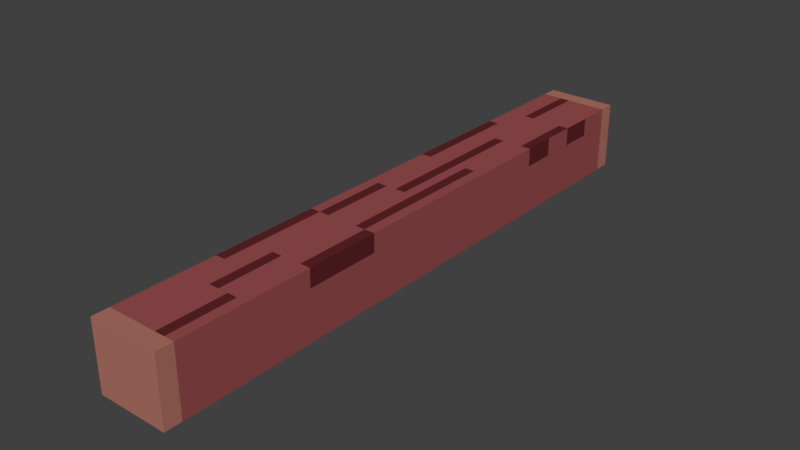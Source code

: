 # Source: log-long.blend  (saved by Blender 2.79.0; exported with 4.5.12 LTS)
import bpy
from mathutils import Matrix  # noqa: F401  (used for matrix-valued properties, if any)

bpy.ops.wm.read_factory_settings(use_empty=True)
scene = bpy.context.scene
scene.name = 'Scene'

# ---- collections
col_collection_1 = bpy.data.collections.new('Collection 1'); scene.collection.children.link(col_collection_1)

# ---- materials (node trees are filled in below, after node groups)
mat_base = bpy.data.materials.new('base')
mat_base.alpha_threshold = 0.0
mat_base.roughness = 0.5
mat_sides = bpy.data.materials.new('sides')
mat_sides.alpha_threshold = 0.0
mat_sides.roughness = 0.5
mat_accent = bpy.data.materials.new('accent')
mat_accent.alpha_threshold = 0.0
mat_accent.roughness = 0.5

# ---- material node trees
mat_base.use_nodes = True; mat_base.node_tree.nodes.clear()
_N = mat_base.node_tree.nodes; _L = mat_base.node_tree.links
n0 = _N.new('ShaderNodeOutputMaterial'); n0.name = 'Material Output'; n0.location = (300, 300)
n1 = _N.new('ShaderNodeBsdfDiffuse'); n1.name = 'Diffuse BSDF'; n1.location = (10, 300)
n1.inputs[0].default_value = (0.3185, 0.07619, 0.07819, 1.0)
_L.new(n1.outputs[0], n0.inputs[0])
n0.is_active_output = True
mat_sides.use_nodes = True; mat_sides.node_tree.nodes.clear()
_N = mat_sides.node_tree.nodes; _L = mat_sides.node_tree.links
n0 = _N.new('ShaderNodeOutputMaterial'); n0.name = 'Material Output'; n0.location = (300, 300)
n1 = _N.new('ShaderNodeBsdfDiffuse'); n1.name = 'Diffuse BSDF'; n1.location = (10, 300)
n1.inputs[0].default_value = (0.4287, 0.1683, 0.1301, 1.0)
_L.new(n1.outputs[0], n0.inputs[0])
n0.is_active_output = True
mat_accent.use_nodes = True; mat_accent.node_tree.nodes.clear()
_N = mat_accent.node_tree.nodes; _L = mat_accent.node_tree.links
n0 = _N.new('ShaderNodeOutputMaterial'); n0.name = 'Material Output'; n0.location = (300, 300)
n1 = _N.new('ShaderNodeBsdfDiffuse'); n1.name = 'Diffuse BSDF'; n1.location = (10, 300)
n1.inputs[0].default_value = (0.1119, 0.01764, 0.02122, 1.0)
_L.new(n1.outputs[0], n0.inputs[0])
n0.is_active_output = True

# ---- world
world_world = bpy.data.worlds.new('World'); scene.world = world_world
world_world.color = (0.05088, 0.05088, 0.05088)
world_world.use_sun_shadow = False
world_world.sun_shadow_jitter_overblur = 0.0
world_world.cycles.sampling_method = 'MANUAL'

# ---- meshes
me_cube = bpy.data.meshes.new('Cube')
me_cube.from_pydata([(0.2865, -2.44, 0.2743), (0.2865, -2.44, -0.2743), (-0.2865, -2.44, 0.2743), (-0.2865, -2.44, -0.2743), (0.2865, 2.44, 0.2743), (0.2865, 2.44, -0.2743), (-0.2865, 2.44, 0.2743), (-0.2865, 2.44, -0.2743), (-0.206, -2.44, 0.2743), (-0.1241, -2.44, 0.2743), (-0.04227, -2.44, 0.2743), (0.03959, -2.44, 0.2743), (0.1214, -2.44, 0.2743), (0.2033, -2.44, 0.2743), (0.2033, -2.44, -0.2743), (0.1214, -2.44, -0.2743), (0.03959, -2.44, -0.2743), (-0.04227, -2.44, -0.2743), (-0.1241, -2.44, -0.2743), (-0.206, -2.44, -0.2743), (0.2033, 2.44, 0.2743), (0.1214, 2.44, 0.2743), (0.03959, 2.44, 0.2743), (-0.04227, 2.44, 0.2743), (-0.1241, 2.44, 0.2743), (-0.206, 2.44, 0.2743), (-0.206, 2.44, -0.2743), (-0.1241, 2.44, -0.2743), (-0.04227, 2.44, -0.2743), (0.03959, 2.44, -0.2743), (0.1214, 2.44, -0.2743), (0.2033, 2.44, -0.2743), (-0.2865, 2.309, 0.2743), (-0.2865, 1.22, 0.2743), (-0.2865, 0.6099, 0.2743), (-0.2865, -1.252e-08, 0.2743), (-0.2865, -0.6099, 0.2743), (-0.2865, -1.22, 0.2743), (-0.2865, -2.304, 0.2743), (-0.2865, -2.304, -0.2743), (-0.2865, -1.22, -0.2743), (-0.2865, -0.6099, -0.2743), (-0.2865, -1.252e-08, -0.2743), (-0.2865, 0.6099, -0.2743), (-0.2865, 1.22, -0.2743), (-0.2865, 2.309, -0.2743), (0.2865, -2.304, 0.2743), (0.2865, -1.22, 0.2743), (0.2865, -0.6099, 0.2743), (0.2865, 1.252e-08, 0.2743), (0.2865, 0.6099, 0.2743), (0.2865, 1.22, 0.2743), (0.2865, 2.309, 0.2743), (0.2865, 2.309, -0.2743), (0.2865, 1.22, -0.2743), (0.2865, 0.6099, -0.2743), (0.2865, 1.252e-08, -0.2743), (0.2865, -0.6099, -0.2743), (0.2865, -1.22, -0.2743), (0.2865, -2.304, -0.2743), (-0.206, 2.309, 0.2743), (-0.206, 1.22, 0.2743), (-0.206, 0.6099, 0.2743), (-0.206, -9.004e-09, 0.2743), (-0.206, -0.6099, 0.2743), (-0.206, -1.22, 0.2743), (-0.206, -2.304, 0.2743), (-0.1241, 2.309, 0.2743), (-0.1241, 1.22, 0.2743), (-0.1241, 0.6099, 0.2743), (-0.1241, -5.426e-09, 0.2743), (-0.1241, -0.6099, 0.2743), (-0.1241, -1.22, 0.2743), (-0.1241, -2.304, 0.2743), (-0.04227, 2.309, 0.2743), (-0.04227, 1.22, 0.2743), (-0.04227, 0.6099, 0.2743), (-0.04227, -1.848e-09, 0.2743), (-0.04227, -0.6099, 0.2743), (-0.04227, -1.22, 0.2743), (-0.04227, -2.304, 0.2743), (0.03959, 2.309, 0.2743), (0.03959, 1.22, 0.2743), (0.03959, 0.6099, 0.2743), (0.03959, 1.73e-09, 0.2743), (0.03959, -0.6099, 0.2743), (0.03959, -1.22, 0.2743), (0.03959, -2.304, 0.2743), (0.1214, 2.309, 0.2743), (0.1214, 1.22, 0.2743), (0.1214, 0.6099, 0.2743), (0.1214, 5.308e-09, 0.2743), (0.1214, -0.6099, 0.2743), (0.1214, -1.22, 0.2743), (0.1214, -2.304, 0.2743), (0.2033, 2.309, 0.2743), (0.2033, 1.22, 0.2743), (0.2033, 0.6099, 0.2743), (0.2033, 8.886e-09, 0.2743), (0.2033, -0.6099, 0.2743), (0.2033, -1.22, 0.2743), (0.2033, -2.304, 0.2743), (-0.2865, -1.482, 0.2743), (-0.2865, -1.753, 0.2743), (-0.2865, -2.024, 0.2743), (-0.2865, -2.024, -0.2743), (-0.2865, -1.753, -0.2743), (-0.2865, -1.482, -0.2743), (0.2865, -2.024, 0.2743), (0.2865, -1.753, 0.2743), (0.2865, -1.482, 0.2743), (0.2865, -1.482, -0.2743), (0.2865, -1.753, -0.2743), (0.2865, -2.024, -0.2743), (-0.206, -1.482, 0.2743), (-0.206, -1.753, 0.2743), (-0.206, -2.024, 0.2743), (-0.1241, -1.482, 0.2743), (-0.1241, -1.753, 0.2743), (-0.1241, -2.024, 0.2743), (-0.04227, -1.482, 0.2743), (-0.04227, -1.753, 0.2743), (-0.04227, -2.024, 0.2743), (0.03959, -1.482, 0.2743), (0.03959, -1.753, 0.2743), (0.03959, -2.024, 0.2743), (0.1214, -1.482, 0.2743), (0.1214, -1.753, 0.2743), (0.1214, -2.024, 0.2743), (0.2033, -1.482, 0.2743), (0.2033, -1.753, 0.2743), (0.2033, -2.024, 0.2743), (-0.2865, 2.036, 0.2743), (-0.2865, 1.764, 0.2743), (-0.2865, 1.492, 0.2743), (-0.2865, 1.492, -0.2743), (-0.2865, 1.764, -0.2743), (-0.2865, 2.036, -0.2743), (0.2865, 1.492, 0.2743), (0.2865, 1.764, 0.2743), (0.2865, 2.036, 0.2743), (0.2865, 2.036, -0.2743), (0.2865, 1.764, -0.2743), (0.2865, 1.492, -0.2743), (-0.206, 2.036, 0.2743), (-0.206, 1.764, 0.2743), (-0.206, 1.492, 0.2743), (-0.1241, 2.036, 0.2743), (-0.1241, 1.764, 0.2743), (-0.1241, 1.492, 0.2743), (-0.04227, 2.036, 0.2743), (-0.04227, 1.764, 0.2743), (-0.04227, 1.492, 0.2743), (0.03959, 2.036, 0.2743), (0.03959, 1.764, 0.2743), (0.03959, 1.492, 0.2743), (0.1214, 2.036, 0.2743), (0.1214, 1.764, 0.2743), (0.1214, 1.492, 0.2743), (0.2033, 2.036, 0.2743), (0.2033, 1.764, 0.2743), (0.2033, 1.492, 0.2743), (0.2865, -2.44, 0.1257), (-0.2865, -2.44, 0.1257), (-0.2865, 2.44, 0.1257), (0.2865, 2.44, 0.1257), (-0.206, 2.44, 0.1257), (-0.1241, 2.44, 0.1257), (-0.04227, 2.44, 0.1257), (0.03959, 2.44, 0.1257), (0.1214, 2.44, 0.1257), (0.2033, 2.44, 0.1257), (0.2033, -2.44, 0.1257), (0.1214, -2.44, 0.1257), (0.03959, -2.44, 0.1257), (-0.04227, -2.44, 0.1257), (-0.1241, -2.44, 0.1257), (-0.206, -2.44, 0.1257), (0.2865, 2.309, 0.1257), (0.2865, 1.22, 0.1257), (0.2865, 0.6099, 0.1257), (0.2865, 1.252e-08, 0.1257), (0.2865, -0.6099, 0.1257), (0.2865, -1.22, 0.1257), (0.2865, -2.304, 0.1257), (-0.2865, -2.304, 0.1257), (-0.2865, -1.22, 0.1257), (-0.2865, -0.6099, 0.1257), (-0.2865, -1.252e-08, 0.1257), (-0.2865, 0.6099, 0.1257), (-0.2865, 1.22, 0.1257), (-0.2865, 2.309, 0.1257), (-0.2865, -2.024, 0.1257), (-0.2865, -1.753, 0.1257), (-0.2865, -1.482, 0.1257), (0.2865, -1.482, 0.1257), (0.2865, -1.753, 0.1257), (0.2865, -2.024, 0.1257), (-0.2865, 1.492, 0.1257), (-0.2865, 1.764, 0.1257), (-0.2865, 2.036, 0.1257), (0.2865, 2.036, 0.1257), (0.2865, 1.764, 0.1257), (0.2865, 1.492, 0.1257)], [], [(177, 163, 3, 19), (191, 164, 7, 45), (171, 165, 5, 31), (184, 162, 1, 59), (95, 52, 4, 20), (32, 60, 25, 6), (60, 67, 24, 25), (67, 74, 23, 24), (74, 81, 22, 23), (81, 88, 21, 22), (88, 95, 20, 21), (164, 166, 26, 7), (166, 167, 27, 26), (167, 168, 28, 27), (168, 169, 29, 28), (169, 170, 30, 29), (170, 171, 31, 30), (162, 172, 14, 1), (172, 173, 15, 14), (173, 174, 16, 15), (174, 175, 17, 16), (175, 176, 18, 17), (176, 177, 19, 18), (12, 13, 101, 94), (126, 129, 100, 93), (93, 100, 99, 92), (92, 99, 98, 91), (91, 98, 97, 90), (90, 97, 96, 89), (156, 159, 95, 88), (11, 12, 94, 87), (123, 126, 93, 86), (86, 93, 92, 85), (85, 92, 91, 84), (84, 91, 90, 83), (83, 90, 89, 82), (153, 156, 88, 81), (10, 11, 87, 80), (120, 123, 86, 79), (79, 86, 85, 78), (78, 85, 84, 77), (77, 84, 83, 76), (76, 83, 82, 75), (150, 153, 81, 74), (9, 10, 80, 73), (117, 120, 79, 72), (72, 79, 78, 71), (71, 78, 77, 70), (70, 77, 76, 69), (69, 76, 75, 68), (147, 150, 74, 67), (8, 9, 73, 66), (114, 117, 72, 65), (65, 72, 71, 64), (64, 71, 70, 63), (63, 70, 69, 62), (62, 69, 68, 61), (144, 147, 67, 60), (2, 8, 66, 38), (102, 114, 65, 37), (37, 65, 64, 36), (36, 64, 63, 35), (35, 63, 62, 34), (34, 62, 61, 33), (132, 144, 60, 32), (13, 0, 46, 101), (129, 110, 47, 100), (100, 47, 48, 99), (99, 48, 49, 98), (98, 49, 50, 97), (97, 50, 51, 96), (159, 140, 52, 95), (165, 178, 53, 5), (203, 179, 54, 143), (179, 180, 55, 54), (180, 181, 56, 55), (181, 182, 57, 56), (182, 183, 58, 57), (197, 184, 59, 113), (163, 185, 39, 3), (194, 186, 40, 107), (186, 187, 41, 40), (187, 188, 42, 41), (188, 189, 43, 42), (189, 190, 44, 43), (200, 191, 45, 137), (185, 192, 105, 39), (192, 193, 106, 105), (193, 194, 107, 106), (183, 195, 111, 58), (195, 196, 112, 111), (196, 197, 113, 112), (101, 46, 108, 131), (131, 108, 109, 130), (130, 109, 110, 129), (38, 66, 116, 104), (104, 116, 115, 103), (103, 115, 114, 102), (66, 73, 119, 116), (116, 119, 118, 115), (115, 118, 117, 114), (73, 80, 122, 119), (119, 122, 121, 118), (118, 121, 120, 117), (80, 87, 125, 122), (122, 125, 124, 121), (121, 124, 123, 120), (87, 94, 128, 125), (125, 128, 127, 124), (124, 127, 126, 123), (94, 101, 131, 128), (128, 131, 130, 127), (127, 130, 129, 126), (190, 198, 135, 44), (198, 199, 136, 135), (199, 200, 137, 136), (178, 201, 141, 53), (201, 202, 142, 141), (202, 203, 143, 142), (96, 51, 138, 161), (161, 138, 139, 160), (160, 139, 140, 159), (33, 61, 146, 134), (134, 146, 145, 133), (133, 145, 144, 132), (61, 68, 149, 146), (146, 149, 148, 145), (145, 148, 147, 144), (68, 75, 152, 149), (149, 152, 151, 148), (148, 151, 150, 147), (75, 82, 155, 152), (152, 155, 154, 151), (151, 154, 153, 150), (82, 89, 158, 155), (155, 158, 157, 154), (154, 157, 156, 153), (89, 96, 161, 158), (158, 161, 160, 157), (157, 160, 159, 156), (14, 15, 16, 17, 18, 19, 3, 39, 105, 106, 107, 40, 41, 42, 43, 44, 135, 136, 137, 45, 7, 26, 27, 28, 29, 30, 31, 5, 53, 141, 142, 143, 54, 55, 56, 57, 58, 111, 112, 113, 59, 1), (139, 138, 203, 202), (140, 139, 202, 201), (52, 140, 201, 178), (133, 132, 200, 199), (134, 133, 199, 198), (33, 134, 198, 190), (109, 108, 197, 196), (110, 109, 196, 195), (47, 110, 195, 183), (103, 102, 194, 193), (104, 103, 193, 192), (38, 104, 192, 185), (132, 32, 191, 200), (34, 33, 190, 189), (35, 34, 189, 188), (36, 35, 188, 187), (37, 36, 187, 186), (102, 37, 186, 194), (2, 38, 185, 163), (108, 46, 184, 197), (48, 47, 183, 182), (49, 48, 182, 181), (50, 49, 181, 180), (51, 50, 180, 179), (138, 51, 179, 203), (4, 52, 178, 165), (9, 8, 177, 176), (10, 9, 176, 175), (11, 10, 175, 174), (12, 11, 174, 173), (13, 12, 173, 172), (0, 13, 172, 162), (21, 20, 171, 170), (22, 21, 170, 169), (23, 22, 169, 168), (24, 23, 168, 167), (25, 24, 167, 166), (6, 25, 166, 164), (46, 0, 162, 184), (20, 4, 165, 171), (32, 6, 164, 191), (8, 2, 163, 177)])
me_cube.polygons.foreach_set('material_index', [1, 1, 1, 1, 1, 1, 1, 1, 1, 1, 1, 1, 1, 1, 1, 1, 1, 1, 1, 1, 1, 1, 1, 1, 0, 0, 2, 2, 0, 0, 1, 0, 0, 0, 0, 0, 0, 1, 2, 0, 0, 2, 2, 0, 1, 0, 0, 0, 0, 0, 2, 1, 0, 0, 2, 0, 0, 0, 1, 2, 2, 0, 0, 2, 0, 1, 0, 2, 0, 0, 0, 0, 1, 0, 0, 0, 0, 0, 0, 1, 0, 0, 0, 0, 0, 0, 0, 0, 0, 0, 0, 0, 0, 0, 0, 0, 0, 0, 0, 0, 0, 0, 0, 0, 0, 0, 2, 0, 0, 0, 2, 2, 0, 0, 0, 0, 0, 0, 0, 2, 2, 0, 2, 0, 0, 0, 0, 0, 0, 0, 2, 0, 0, 0, 0, 0, 0, 0, 0, 0, 0, 0, 2, 0, 0, 0, 0, 0, 0, 0, 0, 0, 0, 0, 0, 0, 0, 2, 2, 1, 0, 2, 0, 0, 0, 2, 1, 1, 1, 1, 1, 1, 1, 1, 1, 1, 1, 1, 1, 1, 1, 1, 1])
me_cube.materials.append(mat_base)
me_cube.materials.append(mat_sides)
me_cube.materials.append(mat_accent)
me_cube.use_remesh_preserve_volume = False
me_cube.use_remesh_preserve_attributes = False
me_cube.use_mirror_vertex_groups = False
me_cube.update()

# ---- objects
ob_cube = bpy.data.objects.new('Cube', me_cube)

# ---- transforms, parenting, visibility, modifiers, constraints
ob_cube.location = (0.0, 0.0, 0.108)
ob_cube.lineart.crease_threshold = 0.0

# ---- collection membership
col_collection_1.objects.link(ob_cube)

# ---- scene / render settings (as saved in the file)
scene.frame_start = 1; scene.frame_end = 250; scene.frame_set(1)
scene.render.engine = 'CYCLES'
scene.render.resolution_percentage = 50
scene.render.dither_intensity = 0.0
scene.cycles.use_denoising = False
scene.cycles.samples = 128
scene.cycles.sampling_pattern = 'TABULATED_SOBOL'
scene.cycles.use_adaptive_sampling = False
scene.cycles.use_light_tree = False
scene.cycles.blur_glossy = 0.0
scene.cycles.sample_clamp_indirect = 0.0
scene.view_settings.view_transform = 'Standard'
bpy.context.view_layer.update()

# ---- added for rendering (the .blend has no active camera and no usable light): camera, sun
cam_auto = bpy.data.cameras.new('AutoCamera')
cam_auto.lens = 50.0
cam_auto.sensor_width = 36.0
cam_auto.clip_end = 1000.0
ob_auto_camera = bpy.data.objects.new('AutoCamera', cam_auto)
scene.collection.objects.link(ob_auto_camera)
ob_auto_camera.location = (4.57371, -5.48845, 3.76693)
ob_auto_camera.rotation_euler = (1.09748, -7.21219e-08, 0.694738)
scene.camera = ob_auto_camera
light_auto_sun = bpy.data.lights.new('AutoSun', 'SUN')
light_auto_sun.energy = 3.0
light_auto_sun.angle = 0.0523599
ob_auto_sun = bpy.data.objects.new('AutoSun', light_auto_sun)
scene.collection.objects.link(ob_auto_sun)
ob_auto_sun.rotation_euler = (0.872665, 0.174533, 0.523599)
bpy.context.view_layer.update()
